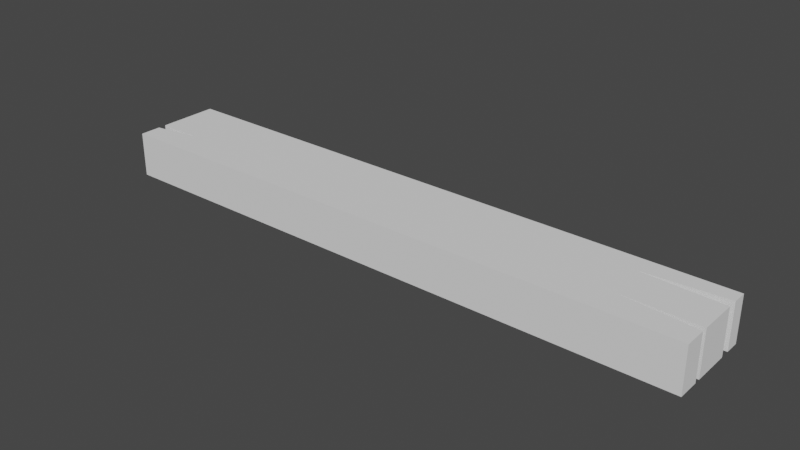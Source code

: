 # Source: Wooden_Plank_01.blend  (saved by Blender 2.92.15; exported with 4.5.12 LTS)
import bpy
from mathutils import Matrix  # noqa: F401  (used for matrix-valued properties, if any)

bpy.ops.wm.read_factory_settings(use_empty=True)
scene = bpy.context.scene
scene.name = 'Scene'

# ---- world
world_world = bpy.data.worlds.new('World'); scene.world = world_world
world_world.use_nodes = True; world_world.node_tree.nodes.clear()
_N = world_world.node_tree.nodes; _L = world_world.node_tree.links
n0 = _N.new('ShaderNodeOutputWorld'); n0.name = 'World Output'; n0.location = (300, 300)
n1 = _N.new('ShaderNodeBackground'); n1.name = 'Background'; n1.location = (10, 300)
n1.inputs[0].default_value = (0.05088, 0.05088, 0.05088, 1.0)
_L.new(n1.outputs[0], n0.inputs[0])
n0.is_active_output = True
world_world.color = (0.05088, 0.05088, 0.05088)
world_world.use_sun_shadow = False
world_world.sun_shadow_jitter_overblur = 0.0

# ---- meshes
me_cube_001 = bpy.data.meshes.new('Cube.001')
me_cube_001.from_pydata([(-1.0, -0.1473, -0.075), (-1.0, -0.1473, 0.075), (-1.0, 0.1527, -0.075), (-1.0, 0.1527, 0.075), (1.0, -0.1473, -0.075), (1.0, -0.1473, 0.075), (1.0, 0.1527, -0.075), (1.0, 0.1527, 0.075), (-1.0, 0.08552, -0.075), (-1.0, 0.08552, 0.075), (0.7357, 0.1527, -0.075), (0.7357, 0.1527, 0.075), (0.7357, -0.1473, -0.075), (0.7357, -0.1473, 0.075), (0.7357, 0.08552, 0.075), (0.7357, 0.08552, -0.075), (1.0, 0.1051, 0.075), (1.0, 0.1051, -0.075), (1.0, 0.07249, 0.075), (1.0, 0.07249, -0.075), (-1.0, -0.04918, -0.075), (1.0, -0.05466, 0.075), (-1.0, -0.04918, 0.075), (0.7357, -0.04918, 0.075), (0.7357, -0.04918, -0.075), (1.0, -0.05466, -0.075), (1.0, -0.07392, 0.075), (1.0, -0.07392, -0.075), (-0.8368, 0.1527, -0.075), (-0.8368, -0.1473, 0.075), (-0.8368, 0.08552, -0.075), (-0.8368, 0.1527, 0.075), (-0.8368, -0.1473, -0.075), (-0.8368, 0.08552, 0.075), (-0.8368, -0.04918, -0.075), (-0.8368, -0.04918, 0.075), (-1.0, -0.07571, -0.075), (-1.0, -0.07571, 0.075)], [], [(8, 9, 3, 2), (10, 11, 7, 6), (32, 29, 1, 0), (31, 3, 9, 33), (10, 6, 17, 15), (6, 7, 16, 17), (20, 22, 9, 8), (28, 10, 15, 30), (7, 11, 14, 16), (34, 24, 12, 32), (4, 5, 13, 12), (28, 31, 11, 10), (19, 25, 24, 15), (19, 18, 21, 25), (18, 14, 23, 21), (30, 15, 24, 34), (0, 1, 37, 36), (33, 9, 22, 35), (14, 33, 35, 23), (24, 27, 4, 12), (26, 23, 13, 5), (27, 26, 5, 4), (8, 30, 34, 20), (2, 3, 31, 28), (2, 28, 30, 8), (11, 31, 33, 14), (23, 35, 29, 13), (12, 13, 29, 32), (37, 1, 29, 35), (36, 34, 32, 0), (34, 35, 22, 20), (37, 35, 34, 36), (16, 14, 15, 17), (18, 19, 15, 14), (27, 24, 23, 26), (25, 21, 23, 24)])
_uv = me_cube_001.uv_layers.new(name='UVMap')
_uv.uv.foreach_set('vector', [0.5373, 0.03371, 0.4707, 0.03371, 0.4707, 0.0001042, 0.5373, 0.0001042, 0.2039, 0.8678, 0.2705, 0.8678, 0.2705, 0.9999, 0.2039, 0.9999, 0.07072, 0.08169, 0.004115, 0.08169, 0.004115, 0.0001043, 0.07072, 0.0001042, 0.2705, 0.08169, 0.2705, 0.0001042, 0.3004, 0.0001042, 0.3004, 0.08169, 0.2039, 0.8678, 0.2039, 0.9999, 0.1828, 0.9999, 0.1741, 0.8678, 0.4705, 0.6539, 0.4039, 0.6539, 0.4039, 0.63, 0.4705, 0.63, 0.5373, 0.101, 0.4707, 0.101, 0.4707, 0.03371, 0.5373, 0.03371, 0.2039, 0.08169, 0.2039, 0.8678, 0.1741, 0.8678, 0.1741, 0.08169, 0.2705, 0.9999, 0.2705, 0.8678, 0.3004, 0.8678, 0.2917, 0.9999, 0.1143, 0.08169, 0.1143, 0.8678, 0.07072, 0.8678, 0.07072, 0.08169, 0.07072, 0.9999, 0.004115, 0.9999, 0.004115, 0.8678, 0.07072, 0.8678, 0.2039, 0.08169, 0.2705, 0.08169, 0.2705, 0.8678, 0.2039, 0.8678, 0.1683, 0.9999, 0.1118, 0.9999, 0.1143, 0.8678, 0.1741, 0.8678, 0.4705, 0.3652, 0.4039, 0.3652, 0.4039, 0.3017, 0.4705, 0.3017, 0.3062, 0.9999, 0.3004, 0.8678, 0.3602, 0.8678, 0.3626, 0.9999, 0.1741, 0.08169, 0.1741, 0.8678, 0.1143, 0.8678, 0.1143, 0.08169, 0.5373, 0.301, 0.4707, 0.301, 0.4707, 0.2653, 0.5373, 0.2653, 0.3004, 0.08169, 0.3004, 0.0001042, 0.3602, 0.0001042, 0.3602, 0.08169, 0.3004, 0.8678, 0.3004, 0.08169, 0.3602, 0.08169, 0.3602, 0.8678, 0.1143, 0.8678, 0.1033, 0.9999, 0.07072, 0.9999, 0.07072, 0.8678, 0.3712, 0.9999, 0.3602, 0.8678, 0.4037, 0.8678, 0.4037, 0.9999, 0.4705, 0.03677, 0.4039, 0.03677, 0.4039, 0.0001042, 0.4705, 0.0001042, 0.1741, 0.0001043, 0.1741, 0.08169, 0.1143, 0.08169, 0.1143, 0.0001043, 0.2039, 0.0001043, 0.2705, 0.0001042, 0.2705, 0.08169, 0.2039, 0.08169, 0.2039, 0.0001043, 0.2039, 0.08169, 0.1741, 0.08169, 0.1741, 0.0001043, 0.2705, 0.8678, 0.2705, 0.08169, 0.3004, 0.08169, 0.3004, 0.8678, 0.3602, 0.8678, 0.3602, 0.08169, 0.4037, 0.08169, 0.4037, 0.8678, 0.07072, 0.8678, 0.004115, 0.8678, 0.004115, 0.08169, 0.07072, 0.08169, 0.372, 0.0001042, 0.4037, 0.0001042, 0.4037, 0.08169, 0.3602, 0.08169, 0.1025, 0.0001042, 0.1143, 0.08169, 0.07072, 0.08169, 0.07072, 0.0001042, 0.5373, 0.1826, 0.4707, 0.1826, 0.4707, 0.101, 0.5373, 0.101, 0.4707, 0.2653, 0.4707, 0.1826, 0.5373, 0.1826, 0.5373, 0.2653, 0.4039, 0.63, 0.4039, 0.4975, 0.4705, 0.4975, 0.4705, 0.63, 0.4039, 0.3652, 0.4705, 0.3652, 0.4705, 0.4975, 0.4039, 0.4975, 0.4705, 0.03677, 0.4705, 0.1695, 0.4039, 0.1695, 0.4039, 0.03677, 0.4705, 0.3017, 0.4039, 0.3017, 0.4039, 0.1695, 0.4705, 0.1695])
me_cube_001.use_remesh_fix_poles = True
me_cube_001.use_remesh_preserve_attributes = False
me_cube_001.use_mirror_vertex_groups = False
me_cube_001.update()

# ---- objects
ob_wooden_plank_01 = bpy.data.objects.new('Wooden Plank 01', me_cube_001)

# ---- transforms, parenting, visibility, modifiers, constraints
ob_wooden_plank_01.location = (0.0, 0.0, 0.0)
ob_wooden_plank_01.lineart.crease_threshold = 0.0

# ---- collection membership
scene.collection.objects.link(ob_wooden_plank_01)

# ---- scene / render settings (as saved in the file)
scene.frame_start = 1; scene.frame_end = 250; scene.frame_set(1)
scene.render.engine = 'BLENDER_EEVEE_NEXT'
scene.cycles.use_denoising = False
scene.cycles.samples = 128
scene.cycles.sampling_pattern = 'TABULATED_SOBOL'
scene.cycles.use_adaptive_sampling = False
scene.cycles.use_light_tree = False
scene.view_settings.view_transform = 'Filmic'
bpy.context.view_layer.update()

# ---- added for rendering (the .blend has no active camera and no usable light): camera, sun
cam_auto = bpy.data.cameras.new('AutoCamera')
cam_auto.lens = 50.0
cam_auto.sensor_width = 36.0
cam_auto.clip_end = 1000.0
ob_auto_camera = bpy.data.objects.new('AutoCamera', cam_auto)
scene.collection.objects.link(ob_auto_camera)
ob_auto_camera.location = (1.87629, -2.24881, 1.50103)
ob_auto_camera.rotation_euler = (1.09748, -7.21219e-08, 0.694738)
scene.camera = ob_auto_camera
light_auto_sun = bpy.data.lights.new('AutoSun', 'SUN')
light_auto_sun.energy = 3.0
light_auto_sun.angle = 0.0523599
ob_auto_sun = bpy.data.objects.new('AutoSun', light_auto_sun)
scene.collection.objects.link(ob_auto_sun)
ob_auto_sun.rotation_euler = (0.872665, 0.174533, 0.523599)
bpy.context.view_layer.update()
